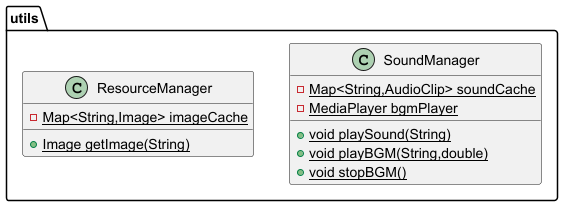

The diagram above was rendered by PlantUML. Its source (embedded in the PNG):
@startuml
class utils.SoundManager {
- {static} Map<String,AudioClip> soundCache
- {static} MediaPlayer bgmPlayer
+ {static} void playSound(String)
+ {static} void playBGM(String,double)
+ {static} void stopBGM()
}


class utils.ResourceManager {
- {static} Map<String,Image> imageCache
+ {static} Image getImage(String)
}


@enduml